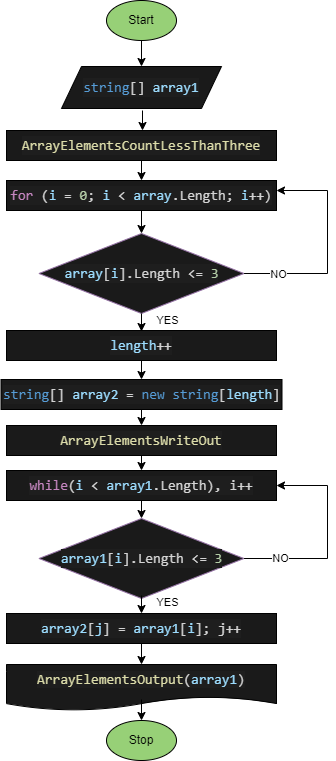

The diagram above was exported from draw.io. Its source (the exported page's mxGraphModel, read from the mxfile embedded in the PNG):
<mxGraphModel dx="1695" dy="1662" grid="1" gridSize="10" guides="1" tooltips="1" connect="1" arrows="1" fold="1" page="1" pageScale="1" pageWidth="827" pageHeight="1169" math="0" shadow="0">
  <root>
    <mxCell id="0" />
    <mxCell id="1" parent="0" />
    <mxCell id="GiYpdLWSdddxbIEaLZT9-2" value="Start" style="ellipse;whiteSpace=wrap;html=1;fillColor=#97D077;" vertex="1" parent="1">
      <mxGeometry x="39" y="-480" width="70" height="40" as="geometry" />
    </mxCell>
    <mxCell id="GiYpdLWSdddxbIEaLZT9-3" value="&lt;div style=&quot;color: rgb(212, 212, 212); background-color: rgb(30, 30, 30); font-family: Consolas, &amp;quot;Courier New&amp;quot;, monospace; font-size: 14px; line-height: 19px;&quot;&gt;&lt;span style=&quot;color: #569cd6;&quot;&gt;string&lt;/span&gt;[] &lt;span style=&quot;color: #9cdcfe;&quot;&gt;array1&lt;/span&gt;&lt;/div&gt;" style="shape=parallelogram;perimeter=parallelogramPerimeter;whiteSpace=wrap;html=1;fixedSize=1;fillColor=#1A1A1A;" vertex="1" parent="1">
      <mxGeometry x="-6" y="-414" width="160" height="42" as="geometry" />
    </mxCell>
    <mxCell id="GiYpdLWSdddxbIEaLZT9-4" value="&lt;div style=&quot;color: rgb(212, 212, 212); background-color: rgb(30, 30, 30); font-family: Consolas, &amp;quot;Courier New&amp;quot;, monospace; font-size: 14px; line-height: 19px;&quot;&gt;&lt;span style=&quot;color: #dcdcaa;&quot;&gt;ArrayElementsCountLessThanThree&lt;/span&gt;&lt;/div&gt;" style="rounded=0;whiteSpace=wrap;html=1;fillColor=#1A1A1A;" vertex="1" parent="1">
      <mxGeometry x="-61" y="-350" width="270" height="30" as="geometry" />
    </mxCell>
    <mxCell id="GiYpdLWSdddxbIEaLZT9-9" value="" style="edgeStyle=orthogonalEdgeStyle;rounded=0;orthogonalLoop=1;jettySize=auto;html=1;exitX=1;exitY=0.5;exitDx=0;exitDy=0;" edge="1" parent="1" source="GiYpdLWSdddxbIEaLZT9-5" target="GiYpdLWSdddxbIEaLZT9-6">
      <mxGeometry relative="1" as="geometry">
        <mxPoint x="240" y="-290" as="targetPoint" />
        <Array as="points">
          <mxPoint x="260" y="-207" />
          <mxPoint x="260" y="-290" />
        </Array>
      </mxGeometry>
    </mxCell>
    <mxCell id="GiYpdLWSdddxbIEaLZT9-10" value="NO" style="edgeLabel;html=1;align=center;verticalAlign=middle;resizable=0;points=[];" vertex="1" connectable="0" parent="GiYpdLWSdddxbIEaLZT9-9">
      <mxGeometry x="0.8382" y="2" relative="1" as="geometry">
        <mxPoint x="-16" y="81" as="offset" />
      </mxGeometry>
    </mxCell>
    <mxCell id="GiYpdLWSdddxbIEaLZT9-5" value="&lt;div style=&quot;color: rgb(212, 212, 212); background-color: rgb(30, 30, 30); font-family: Consolas, &amp;quot;Courier New&amp;quot;, monospace; font-size: 14px; line-height: 19px;&quot;&gt;&lt;span style=&quot;color: #9cdcfe;&quot;&gt;array&lt;/span&gt;[&lt;span style=&quot;color: #9cdcfe;&quot;&gt;i&lt;/span&gt;].Length &amp;lt;= &lt;span style=&quot;color: #b5cea8;&quot;&gt;3&lt;/span&gt;&lt;/div&gt;" style="rhombus;whiteSpace=wrap;html=1;fillColor=#1A1A1A;strokeColor=#9673a6;" vertex="1" parent="1">
      <mxGeometry x="-28.5" y="-247" width="205" height="80" as="geometry" />
    </mxCell>
    <mxCell id="GiYpdLWSdddxbIEaLZT9-6" value="&lt;div style=&quot;color: rgb(212, 212, 212); background-color: rgb(30, 30, 30); font-family: Consolas, &amp;quot;Courier New&amp;quot;, monospace; font-size: 14px; line-height: 19px;&quot;&gt;&lt;span style=&quot;color: #c586c0;&quot;&gt;for&lt;/span&gt; (&lt;span style=&quot;color: #9cdcfe;&quot;&gt;i&lt;/span&gt; = &lt;span style=&quot;color: #b5cea8;&quot;&gt;0&lt;/span&gt;; &lt;span style=&quot;color: #9cdcfe;&quot;&gt;i&lt;/span&gt; &amp;lt; &lt;span style=&quot;color: #9cdcfe;&quot;&gt;array&lt;/span&gt;.Length; &lt;span style=&quot;color: #9cdcfe;&quot;&gt;i&lt;/span&gt;++)&lt;/div&gt;" style="rounded=0;whiteSpace=wrap;html=1;fillColor=#1A1A1A;" vertex="1" parent="1">
      <mxGeometry x="-61" y="-300" width="270" height="30" as="geometry" />
    </mxCell>
    <mxCell id="GiYpdLWSdddxbIEaLZT9-11" value="" style="endArrow=classic;html=1;rounded=0;entryX=0.5;entryY=0;entryDx=0;entryDy=0;" edge="1" parent="1" source="GiYpdLWSdddxbIEaLZT9-4" target="GiYpdLWSdddxbIEaLZT9-6">
      <mxGeometry width="50" height="50" relative="1" as="geometry">
        <mxPoint x="75" y="-250" as="sourcePoint" />
        <mxPoint x="75" y="-229.28932188134524" as="targetPoint" />
      </mxGeometry>
    </mxCell>
    <mxCell id="GiYpdLWSdddxbIEaLZT9-12" value="" style="endArrow=classic;html=1;rounded=0;entryX=0.5;entryY=0;entryDx=0;entryDy=0;" edge="1" parent="1" source="GiYpdLWSdddxbIEaLZT9-6" target="GiYpdLWSdddxbIEaLZT9-5">
      <mxGeometry width="50" height="50" relative="1" as="geometry">
        <mxPoint x="75" y="-175" as="sourcePoint" />
        <mxPoint x="75" y="-154.28932188134524" as="targetPoint" />
      </mxGeometry>
    </mxCell>
    <mxCell id="GiYpdLWSdddxbIEaLZT9-13" value="" style="endArrow=classic;html=1;rounded=0;entryX=0.5;entryY=0;entryDx=0;entryDy=0;" edge="1" parent="1" source="GiYpdLWSdddxbIEaLZT9-2" target="GiYpdLWSdddxbIEaLZT9-3">
      <mxGeometry width="50" height="50" relative="1" as="geometry">
        <mxPoint x="75" y="-380" as="sourcePoint" />
        <mxPoint x="75" y="-420" as="targetPoint" />
      </mxGeometry>
    </mxCell>
    <mxCell id="GiYpdLWSdddxbIEaLZT9-14" value="" style="endArrow=classic;html=1;rounded=0;" edge="1" parent="1">
      <mxGeometry width="50" height="50" relative="1" as="geometry">
        <mxPoint x="75" y="-370" as="sourcePoint" />
        <mxPoint x="75" y="-350" as="targetPoint" />
      </mxGeometry>
    </mxCell>
    <mxCell id="GiYpdLWSdddxbIEaLZT9-18" style="edgeStyle=orthogonalEdgeStyle;rounded=0;orthogonalLoop=1;jettySize=auto;html=1;exitX=0.5;exitY=1;exitDx=0;exitDy=0;entryX=0.5;entryY=0;entryDx=0;entryDy=0;" edge="1" parent="1" source="GiYpdLWSdddxbIEaLZT9-15" target="GiYpdLWSdddxbIEaLZT9-17">
      <mxGeometry relative="1" as="geometry" />
    </mxCell>
    <mxCell id="GiYpdLWSdddxbIEaLZT9-15" value="&lt;div style=&quot;color: rgb(212, 212, 212); background-color: rgb(30, 30, 30); font-family: Consolas, &amp;quot;Courier New&amp;quot;, monospace; font-size: 14px; line-height: 19px;&quot;&gt;&lt;div style=&quot;line-height: 19px;&quot;&gt;&lt;span style=&quot;color: #9cdcfe;&quot;&gt;length&lt;/span&gt;++&lt;/div&gt;&lt;/div&gt;" style="rounded=0;whiteSpace=wrap;html=1;fillColor=#1A1A1A;" vertex="1" parent="1">
      <mxGeometry x="-61" y="-150" width="270" height="30" as="geometry" />
    </mxCell>
    <mxCell id="GiYpdLWSdddxbIEaLZT9-16" value="YES" style="endArrow=classic;html=1;rounded=0;entryX=0.5;entryY=0;entryDx=0;entryDy=0;" edge="1" parent="1">
      <mxGeometry x="-0.2222" y="26" width="50" height="50" relative="1" as="geometry">
        <mxPoint x="74" y="-167" as="sourcePoint" />
        <mxPoint x="74" y="-149" as="targetPoint" />
        <mxPoint as="offset" />
      </mxGeometry>
    </mxCell>
    <mxCell id="GiYpdLWSdddxbIEaLZT9-21" style="edgeStyle=orthogonalEdgeStyle;rounded=0;orthogonalLoop=1;jettySize=auto;html=1;exitX=0.5;exitY=1;exitDx=0;exitDy=0;entryX=0.5;entryY=0;entryDx=0;entryDy=0;" edge="1" parent="1" source="GiYpdLWSdddxbIEaLZT9-17" target="GiYpdLWSdddxbIEaLZT9-19">
      <mxGeometry relative="1" as="geometry" />
    </mxCell>
    <mxCell id="GiYpdLWSdddxbIEaLZT9-17" value="&lt;div style=&quot;color: rgb(212, 212, 212); background-color: rgb(30, 30, 30); font-family: Consolas, &amp;quot;Courier New&amp;quot;, monospace; font-size: 14px; line-height: 19px;&quot;&gt;&lt;div style=&quot;line-height: 19px;&quot;&gt;&lt;span style=&quot;color: #569cd6;&quot;&gt;string&lt;/span&gt;[] &lt;span style=&quot;color: #9cdcfe;&quot;&gt;array2&lt;/span&gt; = &lt;span style=&quot;color: #569cd6;&quot;&gt;new&lt;/span&gt; &lt;span style=&quot;color: #569cd6;&quot;&gt;string&lt;/span&gt;[&lt;span style=&quot;color: #9cdcfe;&quot;&gt;length&lt;/span&gt;]&lt;/div&gt;&lt;/div&gt;" style="rounded=0;whiteSpace=wrap;html=1;fillColor=#1A1A1A;" vertex="1" parent="1">
      <mxGeometry x="-66.5" y="-101" width="281" height="30" as="geometry" />
    </mxCell>
    <mxCell id="GiYpdLWSdddxbIEaLZT9-22" style="edgeStyle=orthogonalEdgeStyle;rounded=0;orthogonalLoop=1;jettySize=auto;html=1;exitX=0.5;exitY=1;exitDx=0;exitDy=0;entryX=0.5;entryY=0;entryDx=0;entryDy=0;" edge="1" parent="1" source="GiYpdLWSdddxbIEaLZT9-19" target="GiYpdLWSdddxbIEaLZT9-20">
      <mxGeometry relative="1" as="geometry" />
    </mxCell>
    <mxCell id="GiYpdLWSdddxbIEaLZT9-19" value="&lt;div style=&quot;color: rgb(212, 212, 212); background-color: rgb(30, 30, 30); font-family: Consolas, &amp;quot;Courier New&amp;quot;, monospace; font-size: 14px; line-height: 19px;&quot;&gt;&lt;div style=&quot;line-height: 19px;&quot;&gt;&lt;span style=&quot;color: #dcdcaa;&quot;&gt;ArrayElementsWriteOut&lt;/span&gt;&lt;/div&gt;&lt;/div&gt;" style="rounded=0;whiteSpace=wrap;html=1;fillColor=#1A1A1A;" vertex="1" parent="1">
      <mxGeometry x="-61" y="-55" width="270" height="30" as="geometry" />
    </mxCell>
    <mxCell id="GiYpdLWSdddxbIEaLZT9-26" style="edgeStyle=orthogonalEdgeStyle;rounded=0;orthogonalLoop=1;jettySize=auto;html=1;exitX=0.5;exitY=1;exitDx=0;exitDy=0;entryX=0.5;entryY=0;entryDx=0;entryDy=0;" edge="1" parent="1" source="GiYpdLWSdddxbIEaLZT9-20" target="GiYpdLWSdddxbIEaLZT9-23">
      <mxGeometry relative="1" as="geometry" />
    </mxCell>
    <mxCell id="GiYpdLWSdddxbIEaLZT9-20" value="&lt;div style=&quot;color: rgb(212, 212, 212); background-color: rgb(30, 30, 30); font-family: Consolas, &amp;quot;Courier New&amp;quot;, monospace; font-size: 14px; line-height: 19px;&quot;&gt;&lt;div style=&quot;line-height: 19px;&quot;&gt;&lt;span style=&quot;color: #c586c0;&quot;&gt;while&lt;/span&gt;(&lt;span style=&quot;color: #9cdcfe;&quot;&gt;i&lt;/span&gt; &amp;lt; &lt;span style=&quot;color: #9cdcfe;&quot;&gt;array1&lt;/span&gt;.Length), i++&lt;/div&gt;&lt;/div&gt;" style="rounded=0;whiteSpace=wrap;html=1;fillColor=#1A1A1A;" vertex="1" parent="1">
      <mxGeometry x="-61" y="-10" width="270" height="30" as="geometry" />
    </mxCell>
    <mxCell id="GiYpdLWSdddxbIEaLZT9-24" style="edgeStyle=orthogonalEdgeStyle;rounded=0;orthogonalLoop=1;jettySize=auto;html=1;exitX=1;exitY=0.5;exitDx=0;exitDy=0;entryX=1;entryY=0.5;entryDx=0;entryDy=0;" edge="1" parent="1" source="GiYpdLWSdddxbIEaLZT9-23" target="GiYpdLWSdddxbIEaLZT9-20">
      <mxGeometry relative="1" as="geometry">
        <Array as="points">
          <mxPoint x="260" y="78" />
          <mxPoint x="260" y="5" />
        </Array>
      </mxGeometry>
    </mxCell>
    <mxCell id="GiYpdLWSdddxbIEaLZT9-23" value="&lt;div style=&quot;color: rgb(212, 212, 212); background-color: rgb(30, 30, 30); font-family: Consolas, &amp;quot;Courier New&amp;quot;, monospace; font-size: 14px; line-height: 19px;&quot;&gt;&lt;span style=&quot;color: #9cdcfe;&quot;&gt;array1&lt;/span&gt;[&lt;span style=&quot;color: #9cdcfe;&quot;&gt;i&lt;/span&gt;].Length &amp;lt;= &lt;span style=&quot;color: #b5cea8;&quot;&gt;3&lt;/span&gt;&lt;/div&gt;" style="rhombus;whiteSpace=wrap;html=1;fillColor=#1A1A1A;strokeColor=#9673a6;" vertex="1" parent="1">
      <mxGeometry x="-28.5" y="38" width="205" height="80" as="geometry" />
    </mxCell>
    <mxCell id="GiYpdLWSdddxbIEaLZT9-25" value="NO" style="edgeLabel;html=1;align=center;verticalAlign=middle;resizable=0;points=[];" vertex="1" connectable="0" parent="1">
      <mxGeometry x="216.5" y="-190" as="geometry">
        <mxPoint x="-4" y="267" as="offset" />
      </mxGeometry>
    </mxCell>
    <mxCell id="GiYpdLWSdddxbIEaLZT9-30" style="edgeStyle=orthogonalEdgeStyle;rounded=0;orthogonalLoop=1;jettySize=auto;html=1;exitX=0.5;exitY=1;exitDx=0;exitDy=0;entryX=0.5;entryY=0;entryDx=0;entryDy=0;" edge="1" parent="1" source="GiYpdLWSdddxbIEaLZT9-27" target="GiYpdLWSdddxbIEaLZT9-31">
      <mxGeometry relative="1" as="geometry">
        <mxPoint x="74" y="180" as="targetPoint" />
      </mxGeometry>
    </mxCell>
    <mxCell id="GiYpdLWSdddxbIEaLZT9-27" value="&lt;div style=&quot;color: rgb(212, 212, 212); background-color: rgb(30, 30, 30); font-family: Consolas, &amp;quot;Courier New&amp;quot;, monospace; font-size: 14px; line-height: 19px;&quot;&gt;&lt;div style=&quot;line-height: 19px;&quot;&gt;&lt;div style=&quot;line-height: 19px;&quot;&gt;&lt;span style=&quot;color: #9cdcfe;&quot;&gt;array2&lt;/span&gt;[&lt;span style=&quot;color: #9cdcfe;&quot;&gt;j&lt;/span&gt;] = &lt;span style=&quot;color: #9cdcfe;&quot;&gt;array1&lt;/span&gt;[&lt;span style=&quot;color: #9cdcfe;&quot;&gt;i&lt;/span&gt;]; j++&lt;/div&gt;&lt;/div&gt;&lt;/div&gt;" style="rounded=0;whiteSpace=wrap;html=1;fillColor=#1A1A1A;" vertex="1" parent="1">
      <mxGeometry x="-61" y="133" width="270" height="30" as="geometry" />
    </mxCell>
    <mxCell id="GiYpdLWSdddxbIEaLZT9-28" value="YES" style="endArrow=classic;html=1;rounded=0;entryX=0.5;entryY=0;entryDx=0;entryDy=0;" edge="1" parent="1">
      <mxGeometry x="-0.2222" y="26" width="50" height="50" relative="1" as="geometry">
        <mxPoint x="74" y="115" as="sourcePoint" />
        <mxPoint x="74" y="133" as="targetPoint" />
        <mxPoint as="offset" />
      </mxGeometry>
    </mxCell>
    <mxCell id="GiYpdLWSdddxbIEaLZT9-31" value="&lt;span style=&quot;font-family: Consolas, &amp;quot;Courier New&amp;quot;, monospace; font-size: 14px; background-color: rgb(30, 30, 30); color: rgb(220, 220, 170);&quot;&gt;ArrayElementsOutput&lt;/span&gt;&lt;span style=&quot;color: rgb(212, 212, 212); font-family: Consolas, &amp;quot;Courier New&amp;quot;, monospace; font-size: 14px; background-color: rgb(30, 30, 30);&quot;&gt;(&lt;/span&gt;&lt;span style=&quot;font-family: Consolas, &amp;quot;Courier New&amp;quot;, monospace; font-size: 14px; background-color: rgb(30, 30, 30); color: rgb(156, 220, 254);&quot;&gt;array1&lt;/span&gt;&lt;span style=&quot;color: rgb(212, 212, 212); font-family: Consolas, &amp;quot;Courier New&amp;quot;, monospace; font-size: 14px; background-color: rgb(30, 30, 30);&quot;&gt;)&lt;/span&gt;" style="shape=document;whiteSpace=wrap;html=1;boundedLbl=1;fillColor=#1A1A1A;" vertex="1" parent="1">
      <mxGeometry x="-61" y="184" width="270" height="46" as="geometry" />
    </mxCell>
    <mxCell id="GiYpdLWSdddxbIEaLZT9-32" value="Stop" style="ellipse;whiteSpace=wrap;html=1;fillColor=#97D077;" vertex="1" parent="1">
      <mxGeometry x="39" y="240" width="70" height="40" as="geometry" />
    </mxCell>
    <mxCell id="GiYpdLWSdddxbIEaLZT9-33" style="edgeStyle=orthogonalEdgeStyle;rounded=0;orthogonalLoop=1;jettySize=auto;html=1;exitX=0.5;exitY=1;exitDx=0;exitDy=0;entryX=0.5;entryY=0;entryDx=0;entryDy=0;" edge="1" parent="1">
      <mxGeometry relative="1" as="geometry">
        <mxPoint x="74" y="219" as="sourcePoint" />
        <mxPoint x="74" y="240" as="targetPoint" />
      </mxGeometry>
    </mxCell>
  </root>
</mxGraphModel>